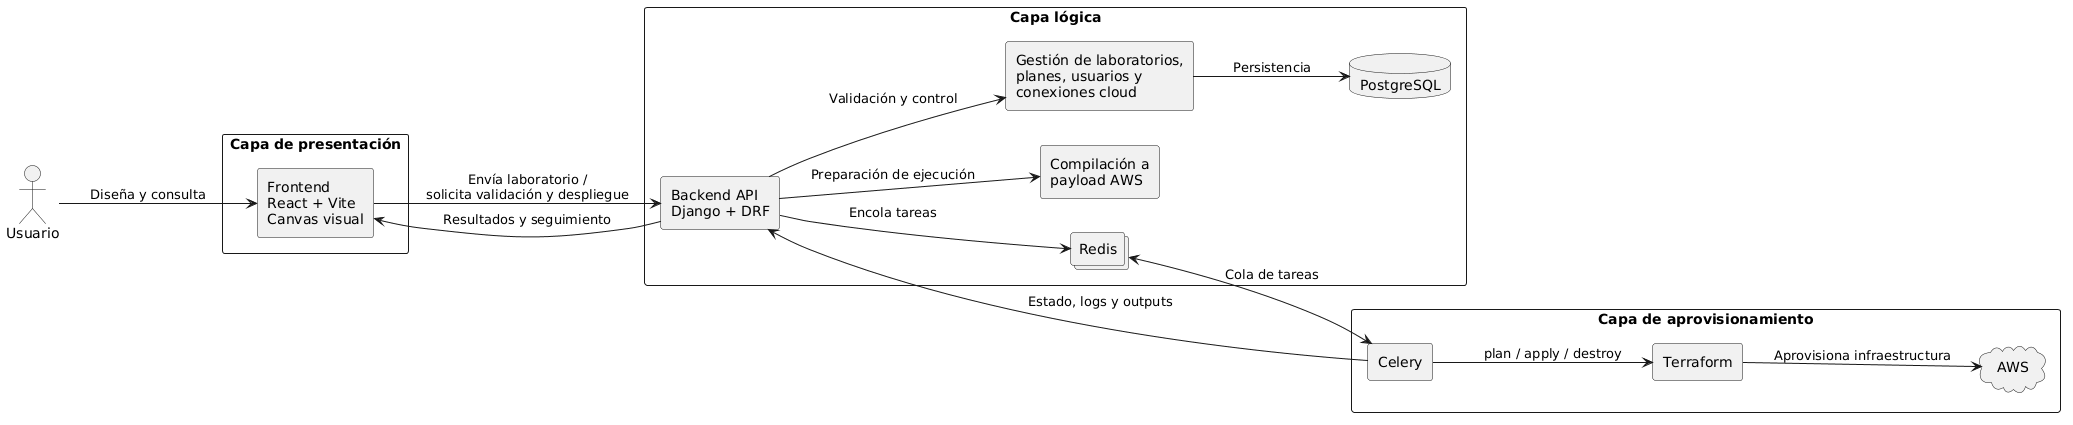

The diagram above was rendered by PlantUML. Its source (embedded in the PNG):
@startuml
left to right direction
skinparam componentStyle rectangle
skinparam shadowing false
skinparam packageStyle rectangle

actor Usuario

rectangle "Capa de presentación" {
  component "Frontend\nReact + Vite\nCanvas visual" as FRONTEND
}

rectangle "Capa lógica" {
  component "Backend API\nDjango + DRF" as BACKEND
  component "Gestión de laboratorios,\nplanes, usuarios y\nconexiones cloud" as LOGIC
  component "Compilación a\npayload AWS" as COMPILER
  database "PostgreSQL" as DB
  collections "Redis" as REDIS
}

rectangle "Capa de aprovisionamiento" {
  component "Celery" as CELERY
  component "Terraform" as TF
  cloud "AWS" as AWS
}

Usuario --> FRONTEND : Diseña y consulta
FRONTEND --> BACKEND : Envía laboratorio /\nsolicita validación y despliegue

BACKEND --> LOGIC : Validación y control
LOGIC --> DB : Persistencia
BACKEND --> COMPILER : Preparación de ejecución
BACKEND --> REDIS : Encola tareas

REDIS <--> CELERY : Cola de tareas
CELERY --> TF : plan / apply / destroy
TF --> AWS : Aprovisiona infraestructura

CELERY --> BACKEND : Estado, logs y outputs
BACKEND --> FRONTEND : Resultados y seguimiento
@enduml